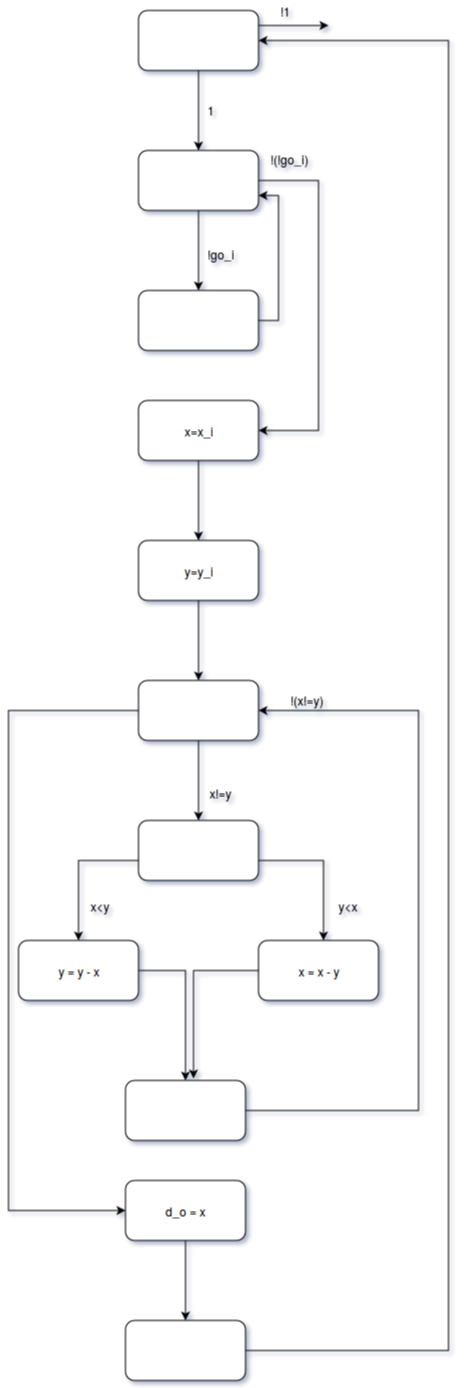

The diagram above was exported from draw.io. Its source (the exported page's mxGraphModel, read from the mxfile embedded in the PNG):
<mxGraphModel dx="470" dy="693" grid="1" gridSize="10" guides="1" tooltips="1" connect="1" arrows="1" fold="1" page="1" pageScale="1" pageWidth="850" pageHeight="1100" background="#ffffff" math="0" shadow="0">
  <root>
    <mxCell id="0" />
    <mxCell id="1" parent="0" />
    <mxCell id="6fbf4ce406de5e36-3" value="" style="edgeStyle=orthogonalEdgeStyle;rounded=0;html=1;jettySize=auto;orthogonalLoop=1;" edge="1" parent="1" source="6fbf4ce406de5e36-1" target="6fbf4ce406de5e36-2">
      <mxGeometry relative="1" as="geometry" />
    </mxCell>
    <mxCell id="6fbf4ce406de5e36-35" style="edgeStyle=orthogonalEdgeStyle;rounded=0;html=1;exitX=1;exitY=0.25;jettySize=auto;orthogonalLoop=1;" edge="1" parent="1" source="6fbf4ce406de5e36-1">
      <mxGeometry relative="1" as="geometry">
        <mxPoint x="370" y="105" as="targetPoint" />
      </mxGeometry>
    </mxCell>
    <mxCell id="6fbf4ce406de5e36-1" value="" style="rounded=1;whiteSpace=wrap;html=1;" vertex="1" parent="1">
      <mxGeometry x="180" y="90" width="120" height="60" as="geometry" />
    </mxCell>
    <mxCell id="6fbf4ce406de5e36-5" value="" style="edgeStyle=orthogonalEdgeStyle;rounded=0;html=1;jettySize=auto;orthogonalLoop=1;" edge="1" parent="1" source="6fbf4ce406de5e36-2" target="6fbf4ce406de5e36-4">
      <mxGeometry relative="1" as="geometry" />
    </mxCell>
    <mxCell id="6fbf4ce406de5e36-11" value="" style="edgeStyle=orthogonalEdgeStyle;rounded=0;html=1;jettySize=auto;orthogonalLoop=1;" edge="1" parent="1" source="6fbf4ce406de5e36-2" target="6fbf4ce406de5e36-10">
      <mxGeometry relative="1" as="geometry">
        <Array as="points">
          <mxPoint x="360" y="260" />
          <mxPoint x="360" y="510" />
        </Array>
      </mxGeometry>
    </mxCell>
    <mxCell id="6fbf4ce406de5e36-2" value="" style="rounded=1;whiteSpace=wrap;html=1;" vertex="1" parent="1">
      <mxGeometry x="180" y="230" width="120" height="60" as="geometry" />
    </mxCell>
    <mxCell id="6fbf4ce406de5e36-13" value="" style="edgeStyle=orthogonalEdgeStyle;rounded=0;html=1;jettySize=auto;orthogonalLoop=1;" edge="1" parent="1" source="6fbf4ce406de5e36-10" target="6fbf4ce406de5e36-12">
      <mxGeometry relative="1" as="geometry" />
    </mxCell>
    <mxCell id="6fbf4ce406de5e36-10" value="x=x_i" style="rounded=1;whiteSpace=wrap;html=1;" vertex="1" parent="1">
      <mxGeometry x="180" y="480" width="120" height="60" as="geometry" />
    </mxCell>
    <mxCell id="6fbf4ce406de5e36-15" value="" style="edgeStyle=orthogonalEdgeStyle;rounded=0;html=1;jettySize=auto;orthogonalLoop=1;" edge="1" parent="1" source="6fbf4ce406de5e36-12" target="6fbf4ce406de5e36-14">
      <mxGeometry relative="1" as="geometry" />
    </mxCell>
    <mxCell id="6fbf4ce406de5e36-12" value="y=y_i" style="rounded=1;whiteSpace=wrap;html=1;" vertex="1" parent="1">
      <mxGeometry x="180" y="620" width="120" height="60" as="geometry" />
    </mxCell>
    <mxCell id="6fbf4ce406de5e36-21" value="" style="edgeStyle=orthogonalEdgeStyle;rounded=0;html=1;jettySize=auto;orthogonalLoop=1;" edge="1" parent="1" source="6fbf4ce406de5e36-14" target="6fbf4ce406de5e36-20">
      <mxGeometry relative="1" as="geometry" />
    </mxCell>
    <mxCell id="6fbf4ce406de5e36-31" value="" style="edgeStyle=orthogonalEdgeStyle;rounded=0;html=1;jettySize=auto;orthogonalLoop=1;" edge="1" parent="1" source="6fbf4ce406de5e36-14" target="6fbf4ce406de5e36-30">
      <mxGeometry relative="1" as="geometry">
        <Array as="points">
          <mxPoint x="50" y="790" />
          <mxPoint x="50" y="1290" />
        </Array>
      </mxGeometry>
    </mxCell>
    <mxCell id="6fbf4ce406de5e36-14" value="" style="rounded=1;whiteSpace=wrap;html=1;" vertex="1" parent="1">
      <mxGeometry x="180" y="760" width="120" height="60" as="geometry" />
    </mxCell>
    <mxCell id="6fbf4ce406de5e36-33" value="" style="edgeStyle=orthogonalEdgeStyle;rounded=0;html=1;jettySize=auto;orthogonalLoop=1;" edge="1" parent="1" source="6fbf4ce406de5e36-30" target="6fbf4ce406de5e36-32">
      <mxGeometry relative="1" as="geometry" />
    </mxCell>
    <mxCell id="6fbf4ce406de5e36-30" value="d_o = x&lt;br&gt;" style="rounded=1;whiteSpace=wrap;html=1;" vertex="1" parent="1">
      <mxGeometry x="167" y="1260" width="120" height="60" as="geometry" />
    </mxCell>
    <mxCell id="6fbf4ce406de5e36-34" style="edgeStyle=orthogonalEdgeStyle;rounded=0;html=1;jettySize=auto;orthogonalLoop=1;entryX=1;entryY=0.5;" edge="1" parent="1" source="6fbf4ce406de5e36-32" target="6fbf4ce406de5e36-1">
      <mxGeometry relative="1" as="geometry">
        <mxPoint x="530" y="120" as="targetPoint" />
        <Array as="points">
          <mxPoint x="490" y="1430" />
          <mxPoint x="490" y="120" />
        </Array>
      </mxGeometry>
    </mxCell>
    <mxCell id="6fbf4ce406de5e36-32" value="" style="rounded=1;whiteSpace=wrap;html=1;" vertex="1" parent="1">
      <mxGeometry x="167" y="1400" width="120" height="60" as="geometry" />
    </mxCell>
    <mxCell id="6fbf4ce406de5e36-23" value="" style="edgeStyle=orthogonalEdgeStyle;rounded=0;html=1;jettySize=auto;orthogonalLoop=1;" edge="1" parent="1" source="6fbf4ce406de5e36-20" target="6fbf4ce406de5e36-22">
      <mxGeometry relative="1" as="geometry">
        <Array as="points">
          <mxPoint x="365" y="940" />
        </Array>
      </mxGeometry>
    </mxCell>
    <mxCell id="6fbf4ce406de5e36-25" value="" style="edgeStyle=orthogonalEdgeStyle;rounded=0;html=1;jettySize=auto;orthogonalLoop=1;" edge="1" parent="1" source="6fbf4ce406de5e36-20" target="6fbf4ce406de5e36-24">
      <mxGeometry relative="1" as="geometry">
        <Array as="points">
          <mxPoint x="120" y="940" />
        </Array>
      </mxGeometry>
    </mxCell>
    <mxCell id="6fbf4ce406de5e36-20" value="" style="rounded=1;whiteSpace=wrap;html=1;" vertex="1" parent="1">
      <mxGeometry x="180" y="900" width="120" height="60" as="geometry" />
    </mxCell>
    <mxCell id="6fbf4ce406de5e36-27" value="" style="edgeStyle=orthogonalEdgeStyle;rounded=0;html=1;jettySize=auto;orthogonalLoop=1;" edge="1" parent="1" source="6fbf4ce406de5e36-24" target="6fbf4ce406de5e36-26">
      <mxGeometry relative="1" as="geometry">
        <Array as="points">
          <mxPoint x="227" y="1050" />
        </Array>
      </mxGeometry>
    </mxCell>
    <mxCell id="6fbf4ce406de5e36-24" value="y = y - x&lt;br&gt;" style="rounded=1;whiteSpace=wrap;html=1;" vertex="1" parent="1">
      <mxGeometry x="60" y="1020" width="120" height="60" as="geometry" />
    </mxCell>
    <mxCell id="6fbf4ce406de5e36-29" style="edgeStyle=orthogonalEdgeStyle;rounded=0;html=1;jettySize=auto;orthogonalLoop=1;entryX=1;entryY=0.5;" edge="1" parent="1" source="6fbf4ce406de5e36-26" target="6fbf4ce406de5e36-14">
      <mxGeometry relative="1" as="geometry">
        <mxPoint x="440" y="790" as="targetPoint" />
        <Array as="points">
          <mxPoint x="460" y="1190" />
          <mxPoint x="460" y="790" />
        </Array>
      </mxGeometry>
    </mxCell>
    <mxCell id="6fbf4ce406de5e36-26" value="" style="rounded=1;whiteSpace=wrap;html=1;" vertex="1" parent="1">
      <mxGeometry x="167" y="1160" width="120" height="60" as="geometry" />
    </mxCell>
    <mxCell id="6fbf4ce406de5e36-28" style="edgeStyle=orthogonalEdgeStyle;rounded=0;html=1;entryX=0.567;entryY=-0.033;entryPerimeter=0;jettySize=auto;orthogonalLoop=1;" edge="1" parent="1" source="6fbf4ce406de5e36-22" target="6fbf4ce406de5e36-26">
      <mxGeometry relative="1" as="geometry" />
    </mxCell>
    <mxCell id="6fbf4ce406de5e36-22" value="x = x - y&lt;br&gt;" style="rounded=1;whiteSpace=wrap;html=1;" vertex="1" parent="1">
      <mxGeometry x="300" y="1020" width="120" height="60" as="geometry" />
    </mxCell>
    <mxCell id="6fbf4ce406de5e36-8" style="edgeStyle=orthogonalEdgeStyle;rounded=0;html=1;exitX=1;exitY=0.5;entryX=1;entryY=0.75;jettySize=auto;orthogonalLoop=1;" edge="1" parent="1" source="6fbf4ce406de5e36-4" target="6fbf4ce406de5e36-2">
      <mxGeometry relative="1" as="geometry" />
    </mxCell>
    <mxCell id="6fbf4ce406de5e36-4" value="" style="rounded=1;whiteSpace=wrap;html=1;" vertex="1" parent="1">
      <mxGeometry x="180" y="370" width="120" height="60" as="geometry" />
    </mxCell>
    <mxCell id="6fbf4ce406de5e36-6" value="!go_i" style="text;html=1;resizable=0;points=[];autosize=1;align=left;verticalAlign=top;spacingTop=-4;" vertex="1" parent="1">
      <mxGeometry x="247" y="324" width="40" height="20" as="geometry" />
    </mxCell>
    <mxCell id="6fbf4ce406de5e36-7" value="1" style="text;html=1;resizable=0;points=[];autosize=1;align=left;verticalAlign=top;spacingTop=-4;" vertex="1" parent="1">
      <mxGeometry x="247" y="180" width="20" height="20" as="geometry" />
    </mxCell>
    <mxCell id="6fbf4ce406de5e36-36" value="!1" style="text;html=1;resizable=0;points=[];autosize=1;align=left;verticalAlign=top;spacingTop=-4;" vertex="1" parent="1">
      <mxGeometry x="320" y="81" width="30" height="20" as="geometry" />
    </mxCell>
    <mxCell id="6fbf4ce406de5e36-38" value="!(!go_i)" style="text;html=1;resizable=0;points=[];autosize=1;align=left;verticalAlign=top;spacingTop=-4;" vertex="1" parent="1">
      <mxGeometry x="310" y="229" width="50" height="20" as="geometry" />
    </mxCell>
    <mxCell id="6fbf4ce406de5e36-40" value="!(x!=y)" style="text;html=1;resizable=0;points=[];autosize=1;align=left;verticalAlign=top;spacingTop=-4;" vertex="1" parent="1">
      <mxGeometry x="330" y="770" width="50" height="20" as="geometry" />
    </mxCell>
    <mxCell id="6fbf4ce406de5e36-41" value="x!=y" style="text;html=1;resizable=0;points=[];autosize=1;align=left;verticalAlign=top;spacingTop=-4;" vertex="1" parent="1">
      <mxGeometry x="249" y="863" width="40" height="20" as="geometry" />
    </mxCell>
    <mxCell id="6fbf4ce406de5e36-42" value="x&amp;lt;y" style="text;html=1;resizable=0;points=[];autosize=1;align=left;verticalAlign=top;spacingTop=-4;" vertex="1" parent="1">
      <mxGeometry x="130" y="976" width="30" height="20" as="geometry" />
    </mxCell>
    <mxCell id="6fbf4ce406de5e36-43" value="y&amp;lt;x" style="text;html=1;resizable=0;points=[];autosize=1;align=left;verticalAlign=top;spacingTop=-4;" vertex="1" parent="1">
      <mxGeometry x="378" y="976" width="30" height="20" as="geometry" />
    </mxCell>
  </root>
</mxGraphModel>